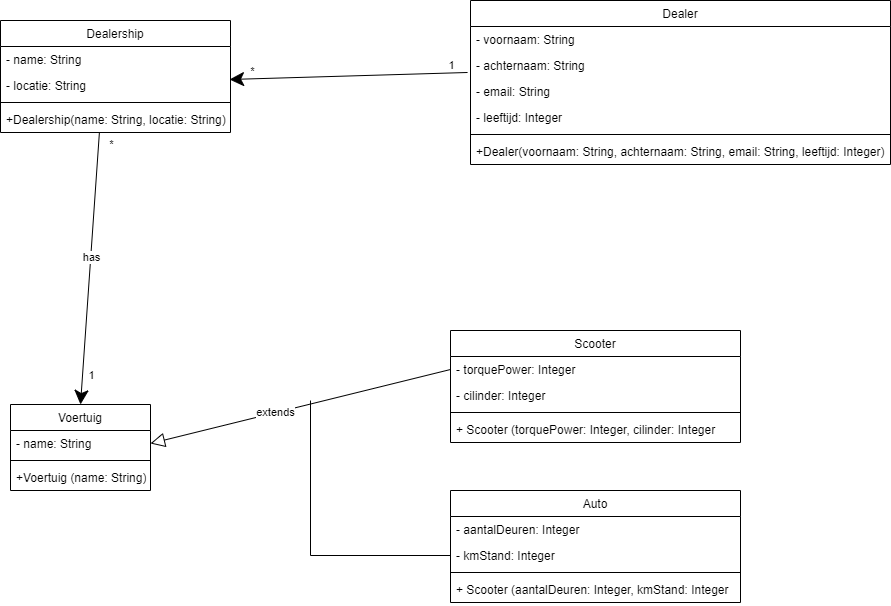

The diagram above was exported from draw.io. Its source (the exported page's mxGraphModel, read from the mxfile embedded in the PNG):
<mxGraphModel dx="1379" dy="1965" grid="1" gridSize="10" guides="1" tooltips="1" connect="1" arrows="1" fold="1" page="1" pageScale="1" pageWidth="827" pageHeight="1169" math="0" shadow="0">
  <root>
    <mxCell id="0" />
    <mxCell id="1" parent="0" />
    <mxCell id="_QvjAyM6IfojV_9LpoBq-1" value="Scooter" style="swimlane;fontStyle=0;childLayout=stackLayout;horizontal=1;startSize=26;fillColor=none;horizontalStack=0;resizeParent=1;resizeParentMax=0;resizeLast=0;collapsible=1;marginBottom=0;" vertex="1" parent="1">
      <mxGeometry x="530" y="120" width="290" height="112" as="geometry" />
    </mxCell>
    <mxCell id="_QvjAyM6IfojV_9LpoBq-2" value="- torquePower: Integer" style="text;strokeColor=none;fillColor=none;align=left;verticalAlign=top;spacingLeft=4;spacingRight=4;overflow=hidden;rotatable=0;points=[[0,0.5],[1,0.5]];portConstraint=eastwest;" vertex="1" parent="_QvjAyM6IfojV_9LpoBq-1">
      <mxGeometry y="26" width="290" height="26" as="geometry" />
    </mxCell>
    <mxCell id="_QvjAyM6IfojV_9LpoBq-5" value="- cilinder: Integer" style="text;strokeColor=none;fillColor=none;align=left;verticalAlign=top;spacingLeft=4;spacingRight=4;overflow=hidden;rotatable=0;points=[[0,0.5],[1,0.5]];portConstraint=eastwest;" vertex="1" parent="_QvjAyM6IfojV_9LpoBq-1">
      <mxGeometry y="52" width="290" height="26" as="geometry" />
    </mxCell>
    <mxCell id="_QvjAyM6IfojV_9LpoBq-10" value="" style="line;strokeWidth=1;fillColor=none;align=left;verticalAlign=middle;spacingTop=-1;spacingLeft=3;spacingRight=3;rotatable=0;labelPosition=right;points=[];portConstraint=eastwest;" vertex="1" parent="_QvjAyM6IfojV_9LpoBq-1">
      <mxGeometry y="78" width="290" height="8" as="geometry" />
    </mxCell>
    <mxCell id="_QvjAyM6IfojV_9LpoBq-9" value="+ Scooter (torquePower: Integer, cilinder: Integer" style="text;strokeColor=none;fillColor=none;align=left;verticalAlign=top;spacingLeft=4;spacingRight=4;overflow=hidden;rotatable=0;points=[[0,0.5],[1,0.5]];portConstraint=eastwest;" vertex="1" parent="_QvjAyM6IfojV_9LpoBq-1">
      <mxGeometry y="86" width="290" height="26" as="geometry" />
    </mxCell>
    <mxCell id="_QvjAyM6IfojV_9LpoBq-6" value="Voertuig" style="swimlane;fontStyle=0;childLayout=stackLayout;horizontal=1;startSize=26;fillColor=none;horizontalStack=0;resizeParent=1;resizeParentMax=0;resizeLast=0;collapsible=1;marginBottom=0;" vertex="1" parent="1">
      <mxGeometry x="90" y="194" width="140" height="86" as="geometry" />
    </mxCell>
    <mxCell id="_QvjAyM6IfojV_9LpoBq-7" value="- name: String" style="text;strokeColor=none;fillColor=none;align=left;verticalAlign=top;spacingLeft=4;spacingRight=4;overflow=hidden;rotatable=0;points=[[0,0.5],[1,0.5]];portConstraint=eastwest;" vertex="1" parent="_QvjAyM6IfojV_9LpoBq-6">
      <mxGeometry y="26" width="140" height="26" as="geometry" />
    </mxCell>
    <mxCell id="_QvjAyM6IfojV_9LpoBq-16" value="" style="line;strokeWidth=1;fillColor=none;align=left;verticalAlign=middle;spacingTop=-1;spacingLeft=3;spacingRight=3;rotatable=0;labelPosition=right;points=[];portConstraint=eastwest;" vertex="1" parent="_QvjAyM6IfojV_9LpoBq-6">
      <mxGeometry y="52" width="140" height="8" as="geometry" />
    </mxCell>
    <mxCell id="_QvjAyM6IfojV_9LpoBq-17" value="+Voertuig (name: String)" style="text;strokeColor=none;fillColor=none;align=left;verticalAlign=top;spacingLeft=4;spacingRight=4;overflow=hidden;rotatable=0;points=[[0,0.5],[1,0.5]];portConstraint=eastwest;" vertex="1" parent="_QvjAyM6IfojV_9LpoBq-6">
      <mxGeometry y="60" width="140" height="26" as="geometry" />
    </mxCell>
    <mxCell id="_QvjAyM6IfojV_9LpoBq-11" value="Auto" style="swimlane;fontStyle=0;childLayout=stackLayout;horizontal=1;startSize=26;fillColor=none;horizontalStack=0;resizeParent=1;resizeParentMax=0;resizeLast=0;collapsible=1;marginBottom=0;" vertex="1" parent="1">
      <mxGeometry x="530" y="280" width="290" height="112" as="geometry" />
    </mxCell>
    <mxCell id="_QvjAyM6IfojV_9LpoBq-12" value="- aantalDeuren: Integer" style="text;strokeColor=none;fillColor=none;align=left;verticalAlign=top;spacingLeft=4;spacingRight=4;overflow=hidden;rotatable=0;points=[[0,0.5],[1,0.5]];portConstraint=eastwest;" vertex="1" parent="_QvjAyM6IfojV_9LpoBq-11">
      <mxGeometry y="26" width="290" height="26" as="geometry" />
    </mxCell>
    <mxCell id="_QvjAyM6IfojV_9LpoBq-13" value="- kmStand: Integer" style="text;strokeColor=none;fillColor=none;align=left;verticalAlign=top;spacingLeft=4;spacingRight=4;overflow=hidden;rotatable=0;points=[[0,0.5],[1,0.5]];portConstraint=eastwest;" vertex="1" parent="_QvjAyM6IfojV_9LpoBq-11">
      <mxGeometry y="52" width="290" height="26" as="geometry" />
    </mxCell>
    <mxCell id="_QvjAyM6IfojV_9LpoBq-14" value="" style="line;strokeWidth=1;fillColor=none;align=left;verticalAlign=middle;spacingTop=-1;spacingLeft=3;spacingRight=3;rotatable=0;labelPosition=right;points=[];portConstraint=eastwest;" vertex="1" parent="_QvjAyM6IfojV_9LpoBq-11">
      <mxGeometry y="78" width="290" height="8" as="geometry" />
    </mxCell>
    <mxCell id="_QvjAyM6IfojV_9LpoBq-15" value="+ Scooter (aantalDeuren: Integer, kmStand: Integer" style="text;strokeColor=none;fillColor=none;align=left;verticalAlign=top;spacingLeft=4;spacingRight=4;overflow=hidden;rotatable=0;points=[[0,0.5],[1,0.5]];portConstraint=eastwest;" vertex="1" parent="_QvjAyM6IfojV_9LpoBq-11">
      <mxGeometry y="86" width="290" height="26" as="geometry" />
    </mxCell>
    <mxCell id="_QvjAyM6IfojV_9LpoBq-18" value="" style="endArrow=block;endFill=0;endSize=12;html=1;entryX=1;entryY=0.5;entryDx=0;entryDy=0;exitX=0;exitY=0.5;exitDx=0;exitDy=0;" edge="1" parent="1" source="_QvjAyM6IfojV_9LpoBq-2" target="_QvjAyM6IfojV_9LpoBq-7">
      <mxGeometry width="160" relative="1" as="geometry">
        <mxPoint x="290" y="190" as="sourcePoint" />
        <mxPoint x="450" y="190" as="targetPoint" />
      </mxGeometry>
    </mxCell>
    <mxCell id="_QvjAyM6IfojV_9LpoBq-22" value="extends" style="edgeLabel;html=1;align=center;verticalAlign=middle;resizable=0;points=[];" vertex="1" connectable="0" parent="_QvjAyM6IfojV_9LpoBq-18">
      <mxGeometry x="0.1693" y="-1" relative="1" as="geometry">
        <mxPoint as="offset" />
      </mxGeometry>
    </mxCell>
    <mxCell id="_QvjAyM6IfojV_9LpoBq-19" style="edgeStyle=orthogonalEdgeStyle;rounded=0;orthogonalLoop=1;jettySize=auto;html=1;endArrow=none;endFill=0;" edge="1" parent="1" source="_QvjAyM6IfojV_9LpoBq-13">
      <mxGeometry relative="1" as="geometry">
        <mxPoint x="390" y="190" as="targetPoint" />
        <Array as="points">
          <mxPoint x="390" y="345" />
        </Array>
      </mxGeometry>
    </mxCell>
    <mxCell id="_QvjAyM6IfojV_9LpoBq-24" value="Dealership" style="swimlane;fontStyle=0;childLayout=stackLayout;horizontal=1;startSize=26;fillColor=none;horizontalStack=0;resizeParent=1;resizeParentMax=0;resizeLast=0;collapsible=1;marginBottom=0;" vertex="1" parent="1">
      <mxGeometry x="80" y="-190" width="230" height="112" as="geometry" />
    </mxCell>
    <mxCell id="_QvjAyM6IfojV_9LpoBq-25" value="- name: String" style="text;strokeColor=none;fillColor=none;align=left;verticalAlign=top;spacingLeft=4;spacingRight=4;overflow=hidden;rotatable=0;points=[[0,0.5],[1,0.5]];portConstraint=eastwest;" vertex="1" parent="_QvjAyM6IfojV_9LpoBq-24">
      <mxGeometry y="26" width="230" height="26" as="geometry" />
    </mxCell>
    <mxCell id="_QvjAyM6IfojV_9LpoBq-28" value="- locatie: String" style="text;strokeColor=none;fillColor=none;align=left;verticalAlign=top;spacingLeft=4;spacingRight=4;overflow=hidden;rotatable=0;points=[[0,0.5],[1,0.5]];portConstraint=eastwest;" vertex="1" parent="_QvjAyM6IfojV_9LpoBq-24">
      <mxGeometry y="52" width="230" height="26" as="geometry" />
    </mxCell>
    <mxCell id="_QvjAyM6IfojV_9LpoBq-26" value="" style="line;strokeWidth=1;fillColor=none;align=left;verticalAlign=middle;spacingTop=-1;spacingLeft=3;spacingRight=3;rotatable=0;labelPosition=right;points=[];portConstraint=eastwest;" vertex="1" parent="_QvjAyM6IfojV_9LpoBq-24">
      <mxGeometry y="78" width="230" height="8" as="geometry" />
    </mxCell>
    <mxCell id="_QvjAyM6IfojV_9LpoBq-27" value="+Dealership(name: String, locatie: String)" style="text;strokeColor=none;fillColor=none;align=left;verticalAlign=top;spacingLeft=4;spacingRight=4;overflow=hidden;rotatable=0;points=[[0,0.5],[1,0.5]];portConstraint=eastwest;" vertex="1" parent="_QvjAyM6IfojV_9LpoBq-24">
      <mxGeometry y="86" width="230" height="26" as="geometry" />
    </mxCell>
    <mxCell id="_QvjAyM6IfojV_9LpoBq-29" value="Dealer" style="swimlane;fontStyle=0;childLayout=stackLayout;horizontal=1;startSize=26;fillColor=none;horizontalStack=0;resizeParent=1;resizeParentMax=0;resizeLast=0;collapsible=1;marginBottom=0;" vertex="1" parent="1">
      <mxGeometry x="550" y="-210" width="420" height="164" as="geometry" />
    </mxCell>
    <mxCell id="_QvjAyM6IfojV_9LpoBq-30" value="- voornaam: String" style="text;strokeColor=none;fillColor=none;align=left;verticalAlign=top;spacingLeft=4;spacingRight=4;overflow=hidden;rotatable=0;points=[[0,0.5],[1,0.5]];portConstraint=eastwest;" vertex="1" parent="_QvjAyM6IfojV_9LpoBq-29">
      <mxGeometry y="26" width="420" height="26" as="geometry" />
    </mxCell>
    <mxCell id="_QvjAyM6IfojV_9LpoBq-31" value="- achternaam: String" style="text;strokeColor=none;fillColor=none;align=left;verticalAlign=top;spacingLeft=4;spacingRight=4;overflow=hidden;rotatable=0;points=[[0,0.5],[1,0.5]];portConstraint=eastwest;" vertex="1" parent="_QvjAyM6IfojV_9LpoBq-29">
      <mxGeometry y="52" width="420" height="26" as="geometry" />
    </mxCell>
    <mxCell id="_QvjAyM6IfojV_9LpoBq-34" value="- email: String" style="text;strokeColor=none;fillColor=none;align=left;verticalAlign=top;spacingLeft=4;spacingRight=4;overflow=hidden;rotatable=0;points=[[0,0.5],[1,0.5]];portConstraint=eastwest;" vertex="1" parent="_QvjAyM6IfojV_9LpoBq-29">
      <mxGeometry y="78" width="420" height="26" as="geometry" />
    </mxCell>
    <mxCell id="_QvjAyM6IfojV_9LpoBq-35" value="- leeftijd: Integer" style="text;strokeColor=none;fillColor=none;align=left;verticalAlign=top;spacingLeft=4;spacingRight=4;overflow=hidden;rotatable=0;points=[[0,0.5],[1,0.5]];portConstraint=eastwest;" vertex="1" parent="_QvjAyM6IfojV_9LpoBq-29">
      <mxGeometry y="104" width="420" height="26" as="geometry" />
    </mxCell>
    <mxCell id="_QvjAyM6IfojV_9LpoBq-32" value="" style="line;strokeWidth=1;fillColor=none;align=left;verticalAlign=middle;spacingTop=-1;spacingLeft=3;spacingRight=3;rotatable=0;labelPosition=right;points=[];portConstraint=eastwest;" vertex="1" parent="_QvjAyM6IfojV_9LpoBq-29">
      <mxGeometry y="130" width="420" height="8" as="geometry" />
    </mxCell>
    <mxCell id="_QvjAyM6IfojV_9LpoBq-33" value="+Dealer(voornaam: String, achternaam: String, email: String, leeftijd: Integer)" style="text;strokeColor=none;fillColor=none;align=left;verticalAlign=top;spacingLeft=4;spacingRight=4;overflow=hidden;rotatable=0;points=[[0,0.5],[1,0.5]];portConstraint=eastwest;" vertex="1" parent="_QvjAyM6IfojV_9LpoBq-29">
      <mxGeometry y="138" width="420" height="26" as="geometry" />
    </mxCell>
    <mxCell id="_QvjAyM6IfojV_9LpoBq-36" value="" style="endArrow=classic;endFill=1;endSize=12;html=1;exitX=0.43;exitY=1;exitDx=0;exitDy=0;exitPerimeter=0;entryX=0.5;entryY=0;entryDx=0;entryDy=0;" edge="1" parent="1" source="_QvjAyM6IfojV_9LpoBq-27" target="_QvjAyM6IfojV_9LpoBq-6">
      <mxGeometry width="160" relative="1" as="geometry">
        <mxPoint x="150" y="10" as="sourcePoint" />
        <mxPoint x="310" y="10" as="targetPoint" />
      </mxGeometry>
    </mxCell>
    <mxCell id="_QvjAyM6IfojV_9LpoBq-40" value="has" style="edgeLabel;html=1;align=center;verticalAlign=middle;resizable=0;points=[];" vertex="1" connectable="0" parent="_QvjAyM6IfojV_9LpoBq-36">
      <mxGeometry x="-0.0808" relative="1" as="geometry">
        <mxPoint as="offset" />
      </mxGeometry>
    </mxCell>
    <mxCell id="_QvjAyM6IfojV_9LpoBq-43" value="*" style="edgeLabel;html=1;align=center;verticalAlign=middle;resizable=0;points=[];" vertex="1" connectable="0" parent="_QvjAyM6IfojV_9LpoBq-36">
      <mxGeometry x="-0.9112" y="-1" relative="1" as="geometry">
        <mxPoint x="12.93" as="offset" />
      </mxGeometry>
    </mxCell>
    <mxCell id="_QvjAyM6IfojV_9LpoBq-44" value="1" style="edgeLabel;html=1;align=center;verticalAlign=middle;resizable=0;points=[];" vertex="1" connectable="0" parent="_QvjAyM6IfojV_9LpoBq-36">
      <mxGeometry x="0.7789" y="1" relative="1" as="geometry">
        <mxPoint x="6.95" as="offset" />
      </mxGeometry>
    </mxCell>
    <mxCell id="_QvjAyM6IfojV_9LpoBq-37" value="" style="endArrow=classic;endFill=1;endSize=12;html=1;entryX=0.996;entryY=0.269;entryDx=0;entryDy=0;entryPerimeter=0;exitX=-0.007;exitY=0.769;exitDx=0;exitDy=0;exitPerimeter=0;" edge="1" parent="1" source="_QvjAyM6IfojV_9LpoBq-31" target="_QvjAyM6IfojV_9LpoBq-28">
      <mxGeometry width="160" relative="1" as="geometry">
        <mxPoint x="360" y="-130" as="sourcePoint" />
        <mxPoint x="520" y="-130" as="targetPoint" />
      </mxGeometry>
    </mxCell>
    <mxCell id="_QvjAyM6IfojV_9LpoBq-38" value="1" style="edgeLabel;html=1;align=center;verticalAlign=middle;resizable=0;points=[];" vertex="1" connectable="0" parent="_QvjAyM6IfojV_9LpoBq-37">
      <mxGeometry x="-0.7723" y="1" relative="1" as="geometry">
        <mxPoint x="9.9" y="-8.79" as="offset" />
      </mxGeometry>
    </mxCell>
    <mxCell id="_QvjAyM6IfojV_9LpoBq-39" value="*" style="edgeLabel;html=1;align=center;verticalAlign=middle;resizable=0;points=[];" vertex="1" connectable="0" parent="_QvjAyM6IfojV_9LpoBq-37">
      <mxGeometry x="0.8157" relative="1" as="geometry">
        <mxPoint y="-8.34" as="offset" />
      </mxGeometry>
    </mxCell>
  </root>
</mxGraphModel>